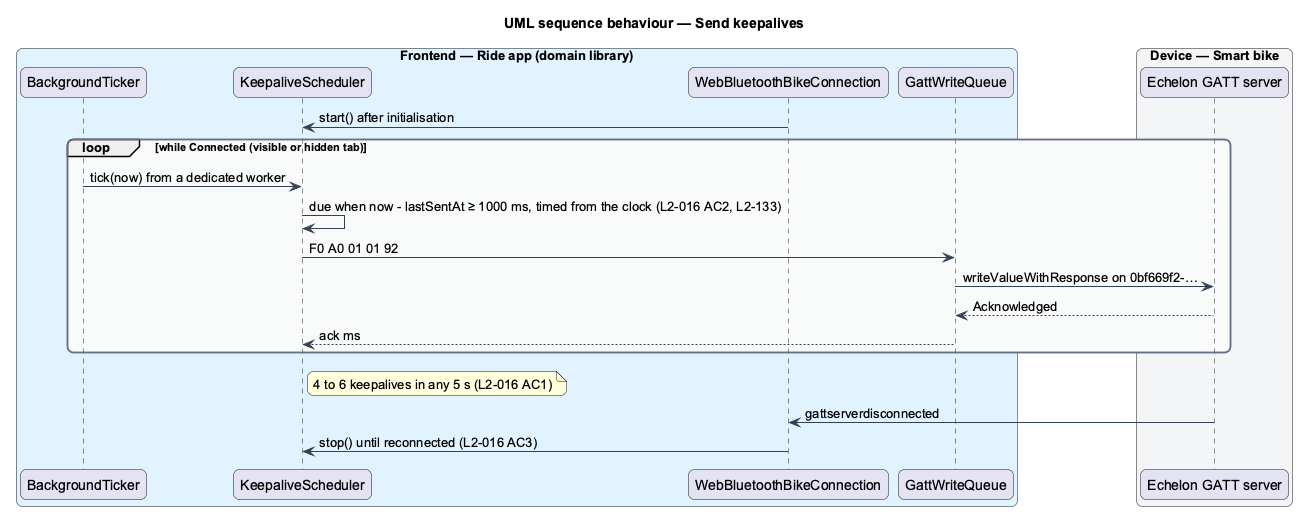

The diagram above was rendered by PlantUML. Its source (embedded in the PNG):
@startuml
title UML sequence behaviour — Send keepalives
skinparam backgroundColor #FFFFFF
skinparam shadowing false
skinparam roundcorner 12
skinparam defaultFontName Arial
skinparam ArrowColor #344054
skinparam rectangle {
  BorderColor #344054
  FontColor #101828
}
skinparam package {
  BorderColor #667085
  FontColor #101828
  BackgroundColor #F9FAFB
}
box "Frontend — Ride app (domain library)" #E0F2FE
  participant "BackgroundTicker" as ticker
  participant "KeepaliveScheduler" as keep
  participant "WebBluetoothBikeConnection" as conn
  participant "GattWriteQueue" as queue
end box
box "Device — Smart bike" #F2F4F7
  participant "Echelon GATT server" as bike
end box
conn -> keep : start() after initialisation
loop while Connected (visible or hidden tab)
  ticker -> keep : tick(now) from a dedicated worker
  keep -> keep : due when now - lastSentAt ≥ 1000 ms, timed from the clock (L2-016 AC2, L2-133)
  keep -> queue : F0 A0 01 01 92
  queue -> bike : writeValueWithResponse on 0bf669f2-…
  bike --> queue : Acknowledged
  queue --> keep : ack ms
end
note right of keep : 4 to 6 keepalives in any 5 s (L2-016 AC1)
bike -> conn : gattserverdisconnected
conn -> keep : stop() until reconnected (L2-016 AC3)
@enduml